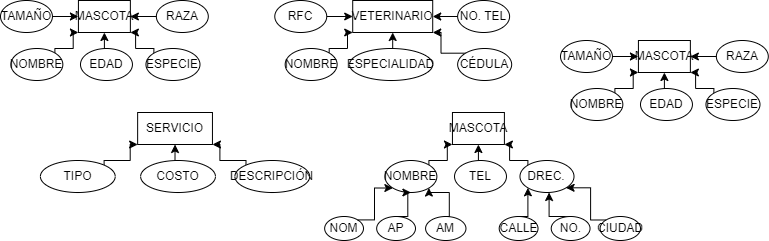

The diagram above was exported from draw.io. Its source (the exported page's mxGraphModel, read from the mxfile embedded in the PNG):
<mxGraphModel dx="838" dy="423" grid="1" gridSize="10" guides="1" tooltips="1" connect="1" arrows="1" fold="1" page="1" pageScale="1" pageWidth="827" pageHeight="1169" math="0" shadow="0">
  <root>
    <mxCell id="0" />
    <mxCell id="1" parent="0" />
    <mxCell id="IJ07fvvQi0ZKTHq8fio4-84" value="" style="group" vertex="1" connectable="0" parent="1">
      <mxGeometry x="20" y="50" width="640" height="240" as="geometry" />
    </mxCell>
    <mxCell id="IJ07fvvQi0ZKTHq8fio4-17" value="" style="group" vertex="1" connectable="0" parent="IJ07fvvQi0ZKTHq8fio4-84">
      <mxGeometry width="207.79220779220776" height="79.99999999999999" as="geometry" />
    </mxCell>
    <mxCell id="IJ07fvvQi0ZKTHq8fio4-2" value="MASCOTA" style="whiteSpace=wrap;html=1;align=center;" vertex="1" parent="IJ07fvvQi0ZKTHq8fio4-17">
      <mxGeometry x="77.9220779220779" width="51.94805194805194" height="32" as="geometry" />
    </mxCell>
    <mxCell id="IJ07fvvQi0ZKTHq8fio4-12" style="edgeStyle=orthogonalEdgeStyle;rounded=0;orthogonalLoop=1;jettySize=auto;html=1;exitX=1;exitY=0;exitDx=0;exitDy=0;entryX=0;entryY=1;entryDx=0;entryDy=0;" edge="1" parent="IJ07fvvQi0ZKTHq8fio4-17" source="IJ07fvvQi0ZKTHq8fio4-4" target="IJ07fvvQi0ZKTHq8fio4-2">
      <mxGeometry relative="1" as="geometry">
        <Array as="points">
          <mxPoint x="54.54545454545454" y="48" />
          <mxPoint x="72.7272727272727" y="48" />
          <mxPoint x="72.7272727272727" y="32" />
        </Array>
      </mxGeometry>
    </mxCell>
    <mxCell id="IJ07fvvQi0ZKTHq8fio4-4" value="NOMBRE" style="ellipse;whiteSpace=wrap;html=1;align=center;" vertex="1" parent="IJ07fvvQi0ZKTHq8fio4-17">
      <mxGeometry x="10.389610389610388" y="48" width="51.94805194805194" height="32" as="geometry" />
    </mxCell>
    <mxCell id="IJ07fvvQi0ZKTHq8fio4-10" style="edgeStyle=orthogonalEdgeStyle;rounded=0;orthogonalLoop=1;jettySize=auto;html=1;exitX=1;exitY=0.5;exitDx=0;exitDy=0;entryX=0;entryY=0.5;entryDx=0;entryDy=0;" edge="1" parent="IJ07fvvQi0ZKTHq8fio4-17" source="IJ07fvvQi0ZKTHq8fio4-5" target="IJ07fvvQi0ZKTHq8fio4-2">
      <mxGeometry relative="1" as="geometry" />
    </mxCell>
    <mxCell id="IJ07fvvQi0ZKTHq8fio4-5" value="TAMAÑO" style="ellipse;whiteSpace=wrap;html=1;align=center;" vertex="1" parent="IJ07fvvQi0ZKTHq8fio4-17">
      <mxGeometry width="51.94805194805194" height="32" as="geometry" />
    </mxCell>
    <mxCell id="IJ07fvvQi0ZKTHq8fio4-14" style="edgeStyle=orthogonalEdgeStyle;rounded=0;orthogonalLoop=1;jettySize=auto;html=1;exitX=0.5;exitY=0;exitDx=0;exitDy=0;entryX=0.5;entryY=1;entryDx=0;entryDy=0;" edge="1" parent="IJ07fvvQi0ZKTHq8fio4-17" source="IJ07fvvQi0ZKTHq8fio4-6" target="IJ07fvvQi0ZKTHq8fio4-2">
      <mxGeometry relative="1" as="geometry" />
    </mxCell>
    <mxCell id="IJ07fvvQi0ZKTHq8fio4-6" value="EDAD" style="ellipse;whiteSpace=wrap;html=1;align=center;" vertex="1" parent="IJ07fvvQi0ZKTHq8fio4-17">
      <mxGeometry x="79.99999999999999" y="48" width="51.94805194805194" height="32" as="geometry" />
    </mxCell>
    <mxCell id="IJ07fvvQi0ZKTHq8fio4-15" style="edgeStyle=orthogonalEdgeStyle;rounded=0;orthogonalLoop=1;jettySize=auto;html=1;exitX=0;exitY=0;exitDx=0;exitDy=0;entryX=1;entryY=1;entryDx=0;entryDy=0;" edge="1" parent="IJ07fvvQi0ZKTHq8fio4-17" source="IJ07fvvQi0ZKTHq8fio4-7" target="IJ07fvvQi0ZKTHq8fio4-2">
      <mxGeometry relative="1" as="geometry">
        <Array as="points">
          <mxPoint x="153.24675324675323" y="48" />
          <mxPoint x="135.06493506493504" y="48" />
          <mxPoint x="135.06493506493504" y="32" />
        </Array>
      </mxGeometry>
    </mxCell>
    <mxCell id="IJ07fvvQi0ZKTHq8fio4-7" value="ESPECIE" style="ellipse;whiteSpace=wrap;html=1;align=center;" vertex="1" parent="IJ07fvvQi0ZKTHq8fio4-17">
      <mxGeometry x="145.4545454545454" y="48" width="54.025974025974016" height="32" as="geometry" />
    </mxCell>
    <mxCell id="IJ07fvvQi0ZKTHq8fio4-16" style="edgeStyle=orthogonalEdgeStyle;rounded=0;orthogonalLoop=1;jettySize=auto;html=1;exitX=0;exitY=0.5;exitDx=0;exitDy=0;entryX=1;entryY=0.5;entryDx=0;entryDy=0;" edge="1" parent="IJ07fvvQi0ZKTHq8fio4-17" source="IJ07fvvQi0ZKTHq8fio4-8" target="IJ07fvvQi0ZKTHq8fio4-2">
      <mxGeometry relative="1" as="geometry" />
    </mxCell>
    <mxCell id="IJ07fvvQi0ZKTHq8fio4-8" value="RAZA" style="ellipse;whiteSpace=wrap;html=1;align=center;" vertex="1" parent="IJ07fvvQi0ZKTHq8fio4-17">
      <mxGeometry x="155.8441558441558" width="51.94805194805194" height="32" as="geometry" />
    </mxCell>
    <mxCell id="IJ07fvvQi0ZKTHq8fio4-31" value="" style="group" vertex="1" connectable="0" parent="IJ07fvvQi0ZKTHq8fio4-84">
      <mxGeometry x="24.935064935064936" y="111.99999999999999" width="299.2207792207792" height="79.99999999999999" as="geometry" />
    </mxCell>
    <mxCell id="IJ07fvvQi0ZKTHq8fio4-32" value="SERVICIO" style="whiteSpace=wrap;html=1;align=center;" vertex="1" parent="IJ07fvvQi0ZKTHq8fio4-31">
      <mxGeometry x="112.20779220779217" width="74.80519480519479" height="32" as="geometry" />
    </mxCell>
    <mxCell id="IJ07fvvQi0ZKTHq8fio4-33" style="edgeStyle=orthogonalEdgeStyle;rounded=0;orthogonalLoop=1;jettySize=auto;html=1;exitX=1;exitY=0;exitDx=0;exitDy=0;entryX=0;entryY=1;entryDx=0;entryDy=0;" edge="1" parent="IJ07fvvQi0ZKTHq8fio4-31" source="IJ07fvvQi0ZKTHq8fio4-34" target="IJ07fvvQi0ZKTHq8fio4-32">
      <mxGeometry relative="1" as="geometry">
        <Array as="points">
          <mxPoint x="78.54545454545453" y="48" />
          <mxPoint x="104.7272727272727" y="48" />
          <mxPoint x="104.7272727272727" y="32" />
        </Array>
      </mxGeometry>
    </mxCell>
    <mxCell id="IJ07fvvQi0ZKTHq8fio4-34" value="TIPO" style="ellipse;whiteSpace=wrap;html=1;align=center;" vertex="1" parent="IJ07fvvQi0ZKTHq8fio4-31">
      <mxGeometry x="14.961038961038954" y="48" width="74.80519480519479" height="32" as="geometry" />
    </mxCell>
    <mxCell id="IJ07fvvQi0ZKTHq8fio4-37" style="edgeStyle=orthogonalEdgeStyle;rounded=0;orthogonalLoop=1;jettySize=auto;html=1;exitX=0.5;exitY=0;exitDx=0;exitDy=0;entryX=0.5;entryY=1;entryDx=0;entryDy=0;" edge="1" parent="IJ07fvvQi0ZKTHq8fio4-31" source="IJ07fvvQi0ZKTHq8fio4-38" target="IJ07fvvQi0ZKTHq8fio4-32">
      <mxGeometry relative="1" as="geometry" />
    </mxCell>
    <mxCell id="IJ07fvvQi0ZKTHq8fio4-38" value="COSTO" style="ellipse;whiteSpace=wrap;html=1;align=center;" vertex="1" parent="IJ07fvvQi0ZKTHq8fio4-31">
      <mxGeometry x="115.19999999999996" y="48" width="74.80519480519479" height="32" as="geometry" />
    </mxCell>
    <mxCell id="IJ07fvvQi0ZKTHq8fio4-39" style="edgeStyle=orthogonalEdgeStyle;rounded=0;orthogonalLoop=1;jettySize=auto;html=1;exitX=0;exitY=0;exitDx=0;exitDy=0;entryX=1;entryY=1;entryDx=0;entryDy=0;" edge="1" parent="IJ07fvvQi0ZKTHq8fio4-31" source="IJ07fvvQi0ZKTHq8fio4-40" target="IJ07fvvQi0ZKTHq8fio4-32">
      <mxGeometry relative="1" as="geometry">
        <Array as="points">
          <mxPoint x="220.6753246753246" y="48" />
          <mxPoint x="194.49350649350643" y="48" />
          <mxPoint x="194.49350649350643" y="32" />
        </Array>
      </mxGeometry>
    </mxCell>
    <mxCell id="IJ07fvvQi0ZKTHq8fio4-40" value="&lt;font style=&quot;font-size: 10px;&quot;&gt;DESCRIPCIÓN&lt;/font&gt;" style="ellipse;whiteSpace=wrap;html=1;align=center;" vertex="1" parent="IJ07fvvQi0ZKTHq8fio4-31">
      <mxGeometry x="209.4545454545454" y="48" width="74.80519480519479" height="32" as="geometry" />
    </mxCell>
    <mxCell id="IJ07fvvQi0ZKTHq8fio4-43" value="" style="group" vertex="1" connectable="0" parent="IJ07fvvQi0ZKTHq8fio4-84">
      <mxGeometry x="274.2857142857142" width="207.79220779220776" height="79.99999999999999" as="geometry" />
    </mxCell>
    <mxCell id="IJ07fvvQi0ZKTHq8fio4-44" value="VETERINARIO" style="whiteSpace=wrap;html=1;align=center;" vertex="1" parent="IJ07fvvQi0ZKTHq8fio4-43">
      <mxGeometry x="77.9220779220779" width="79.99999999999999" height="32" as="geometry" />
    </mxCell>
    <mxCell id="IJ07fvvQi0ZKTHq8fio4-45" style="edgeStyle=orthogonalEdgeStyle;rounded=0;orthogonalLoop=1;jettySize=auto;html=1;exitX=1;exitY=0;exitDx=0;exitDy=0;entryX=0;entryY=1;entryDx=0;entryDy=0;" edge="1" parent="IJ07fvvQi0ZKTHq8fio4-43" source="IJ07fvvQi0ZKTHq8fio4-46" target="IJ07fvvQi0ZKTHq8fio4-44">
      <mxGeometry relative="1" as="geometry">
        <Array as="points">
          <mxPoint x="54.54545454545454" y="48" />
          <mxPoint x="72.7272727272727" y="48" />
          <mxPoint x="72.7272727272727" y="32" />
        </Array>
      </mxGeometry>
    </mxCell>
    <mxCell id="IJ07fvvQi0ZKTHq8fio4-46" value="NOMBRE" style="ellipse;whiteSpace=wrap;html=1;align=center;" vertex="1" parent="IJ07fvvQi0ZKTHq8fio4-43">
      <mxGeometry x="10.389610389610388" y="48" width="51.94805194805194" height="32" as="geometry" />
    </mxCell>
    <mxCell id="IJ07fvvQi0ZKTHq8fio4-47" style="edgeStyle=orthogonalEdgeStyle;rounded=0;orthogonalLoop=1;jettySize=auto;html=1;exitX=1;exitY=0.5;exitDx=0;exitDy=0;entryX=0;entryY=0.5;entryDx=0;entryDy=0;" edge="1" parent="IJ07fvvQi0ZKTHq8fio4-43" source="IJ07fvvQi0ZKTHq8fio4-48" target="IJ07fvvQi0ZKTHq8fio4-44">
      <mxGeometry relative="1" as="geometry" />
    </mxCell>
    <mxCell id="IJ07fvvQi0ZKTHq8fio4-48" value="RFC" style="ellipse;whiteSpace=wrap;html=1;align=center;" vertex="1" parent="IJ07fvvQi0ZKTHq8fio4-43">
      <mxGeometry width="51.94805194805194" height="32" as="geometry" />
    </mxCell>
    <mxCell id="IJ07fvvQi0ZKTHq8fio4-49" style="edgeStyle=orthogonalEdgeStyle;rounded=0;orthogonalLoop=1;jettySize=auto;html=1;exitX=0.5;exitY=0;exitDx=0;exitDy=0;entryX=0.5;entryY=1;entryDx=0;entryDy=0;" edge="1" parent="IJ07fvvQi0ZKTHq8fio4-43" source="IJ07fvvQi0ZKTHq8fio4-50" target="IJ07fvvQi0ZKTHq8fio4-44">
      <mxGeometry relative="1" as="geometry" />
    </mxCell>
    <mxCell id="IJ07fvvQi0ZKTHq8fio4-50" value="ESPECIALIDAD" style="ellipse;whiteSpace=wrap;html=1;align=center;" vertex="1" parent="IJ07fvvQi0ZKTHq8fio4-43">
      <mxGeometry x="74.80519480519479" y="48" width="83.1168831168831" height="32" as="geometry" />
    </mxCell>
    <mxCell id="IJ07fvvQi0ZKTHq8fio4-51" style="edgeStyle=orthogonalEdgeStyle;rounded=0;orthogonalLoop=1;jettySize=auto;html=1;exitX=0;exitY=0;exitDx=0;exitDy=0;entryX=1;entryY=1;entryDx=0;entryDy=0;" edge="1" parent="IJ07fvvQi0ZKTHq8fio4-43" source="IJ07fvvQi0ZKTHq8fio4-52" target="IJ07fvvQi0ZKTHq8fio4-44">
      <mxGeometry relative="1" as="geometry">
        <Array as="points">
          <mxPoint x="166.2337662337662" y="52.79999999999999" />
          <mxPoint x="166.2337662337662" y="32" />
        </Array>
      </mxGeometry>
    </mxCell>
    <mxCell id="IJ07fvvQi0ZKTHq8fio4-52" value="CÉDULA" style="ellipse;whiteSpace=wrap;html=1;align=center;" vertex="1" parent="IJ07fvvQi0ZKTHq8fio4-43">
      <mxGeometry x="182.85714285714286" y="48" width="54.025974025974016" height="32" as="geometry" />
    </mxCell>
    <mxCell id="IJ07fvvQi0ZKTHq8fio4-54" value="NO. TEL" style="ellipse;whiteSpace=wrap;html=1;align=center;" vertex="1" parent="IJ07fvvQi0ZKTHq8fio4-84">
      <mxGeometry x="457.14285714285717" width="51.94805194805194" height="32" as="geometry" />
    </mxCell>
    <mxCell id="IJ07fvvQi0ZKTHq8fio4-53" style="edgeStyle=orthogonalEdgeStyle;rounded=0;orthogonalLoop=1;jettySize=auto;html=1;exitX=0;exitY=0.5;exitDx=0;exitDy=0;entryX=1;entryY=0.5;entryDx=0;entryDy=0;" edge="1" parent="IJ07fvvQi0ZKTHq8fio4-84" source="IJ07fvvQi0ZKTHq8fio4-54" target="IJ07fvvQi0ZKTHq8fio4-44">
      <mxGeometry relative="1" as="geometry" />
    </mxCell>
    <mxCell id="IJ07fvvQi0ZKTHq8fio4-55" value="" style="group" vertex="1" connectable="0" parent="IJ07fvvQi0ZKTHq8fio4-84">
      <mxGeometry x="374.025974025974" y="111.99999999999999" width="207.79220779220776" height="79.99999999999999" as="geometry" />
    </mxCell>
    <mxCell id="IJ07fvvQi0ZKTHq8fio4-56" value="MASCOTA" style="whiteSpace=wrap;html=1;align=center;" vertex="1" parent="IJ07fvvQi0ZKTHq8fio4-55">
      <mxGeometry x="77.9220779220779" width="51.94805194805194" height="32" as="geometry" />
    </mxCell>
    <mxCell id="IJ07fvvQi0ZKTHq8fio4-57" style="edgeStyle=orthogonalEdgeStyle;rounded=0;orthogonalLoop=1;jettySize=auto;html=1;exitX=1;exitY=0;exitDx=0;exitDy=0;entryX=0;entryY=1;entryDx=0;entryDy=0;" edge="1" parent="IJ07fvvQi0ZKTHq8fio4-55" source="IJ07fvvQi0ZKTHq8fio4-58" target="IJ07fvvQi0ZKTHq8fio4-56">
      <mxGeometry relative="1" as="geometry">
        <Array as="points">
          <mxPoint x="54.54545454545454" y="48" />
          <mxPoint x="72.7272727272727" y="48" />
          <mxPoint x="72.7272727272727" y="32" />
        </Array>
      </mxGeometry>
    </mxCell>
    <mxCell id="IJ07fvvQi0ZKTHq8fio4-58" value="NOMBRE" style="ellipse;whiteSpace=wrap;html=1;align=center;" vertex="1" parent="IJ07fvvQi0ZKTHq8fio4-55">
      <mxGeometry x="10.389610389610388" y="48" width="51.94805194805194" height="32" as="geometry" />
    </mxCell>
    <mxCell id="IJ07fvvQi0ZKTHq8fio4-61" style="edgeStyle=orthogonalEdgeStyle;rounded=0;orthogonalLoop=1;jettySize=auto;html=1;exitX=0.5;exitY=0;exitDx=0;exitDy=0;entryX=0.5;entryY=1;entryDx=0;entryDy=0;" edge="1" parent="IJ07fvvQi0ZKTHq8fio4-55" source="IJ07fvvQi0ZKTHq8fio4-62" target="IJ07fvvQi0ZKTHq8fio4-56">
      <mxGeometry relative="1" as="geometry" />
    </mxCell>
    <mxCell id="IJ07fvvQi0ZKTHq8fio4-62" value="TEL" style="ellipse;whiteSpace=wrap;html=1;align=center;" vertex="1" parent="IJ07fvvQi0ZKTHq8fio4-55">
      <mxGeometry x="79.99999999999999" y="48" width="51.94805194805194" height="32" as="geometry" />
    </mxCell>
    <mxCell id="IJ07fvvQi0ZKTHq8fio4-63" style="edgeStyle=orthogonalEdgeStyle;rounded=0;orthogonalLoop=1;jettySize=auto;html=1;exitX=0;exitY=0;exitDx=0;exitDy=0;entryX=1;entryY=1;entryDx=0;entryDy=0;" edge="1" parent="IJ07fvvQi0ZKTHq8fio4-55" source="IJ07fvvQi0ZKTHq8fio4-64" target="IJ07fvvQi0ZKTHq8fio4-56">
      <mxGeometry relative="1" as="geometry">
        <Array as="points">
          <mxPoint x="153.24675324675323" y="48" />
          <mxPoint x="135.06493506493504" y="48" />
          <mxPoint x="135.06493506493504" y="32" />
        </Array>
      </mxGeometry>
    </mxCell>
    <mxCell id="IJ07fvvQi0ZKTHq8fio4-64" value="DREC." style="ellipse;whiteSpace=wrap;html=1;align=center;" vertex="1" parent="IJ07fvvQi0ZKTHq8fio4-55">
      <mxGeometry x="145.4545454545454" y="48" width="54.025974025974016" height="32" as="geometry" />
    </mxCell>
    <mxCell id="IJ07fvvQi0ZKTHq8fio4-72" value="" style="group" vertex="1" connectable="0" parent="IJ07fvvQi0ZKTHq8fio4-84">
      <mxGeometry x="324.15584415584414" y="216" width="141.29870129870127" height="24" as="geometry" />
    </mxCell>
    <mxCell id="IJ07fvvQi0ZKTHq8fio4-69" value="NOM" style="ellipse;whiteSpace=wrap;html=1;align=center;" vertex="1" parent="IJ07fvvQi0ZKTHq8fio4-72">
      <mxGeometry width="38.818324532610234" height="24" as="geometry" />
    </mxCell>
    <mxCell id="IJ07fvvQi0ZKTHq8fio4-70" value="AP" style="ellipse;whiteSpace=wrap;html=1;align=center;" vertex="1" parent="IJ07fvvQi0ZKTHq8fio4-72">
      <mxGeometry x="52.01655487369773" width="38.818324532610234" height="24" as="geometry" />
    </mxCell>
    <mxCell id="IJ07fvvQi0ZKTHq8fio4-71" value="AM" style="ellipse;whiteSpace=wrap;html=1;align=center;" vertex="1" parent="IJ07fvvQi0ZKTHq8fio4-72">
      <mxGeometry x="100.92764378478665" width="40.37105751391464" height="24" as="geometry" />
    </mxCell>
    <mxCell id="IJ07fvvQi0ZKTHq8fio4-73" value="" style="group" vertex="1" connectable="0" parent="IJ07fvvQi0ZKTHq8fio4-84">
      <mxGeometry x="498.7012987012987" y="216" width="141.29870129870127" height="24" as="geometry" />
    </mxCell>
    <mxCell id="IJ07fvvQi0ZKTHq8fio4-74" value="CALLE" style="ellipse;whiteSpace=wrap;html=1;align=center;" vertex="1" parent="IJ07fvvQi0ZKTHq8fio4-73">
      <mxGeometry width="38.818324532610234" height="24" as="geometry" />
    </mxCell>
    <mxCell id="IJ07fvvQi0ZKTHq8fio4-82" style="edgeStyle=orthogonalEdgeStyle;rounded=0;orthogonalLoop=1;jettySize=auto;html=1;exitX=0.5;exitY=0;exitDx=0;exitDy=0;" edge="1" parent="IJ07fvvQi0ZKTHq8fio4-73" source="IJ07fvvQi0ZKTHq8fio4-75">
      <mxGeometry relative="1" as="geometry">
        <mxPoint x="49.87012987012987" y="-24" as="targetPoint" />
      </mxGeometry>
    </mxCell>
    <mxCell id="IJ07fvvQi0ZKTHq8fio4-75" value="NO." style="ellipse;whiteSpace=wrap;html=1;align=center;" vertex="1" parent="IJ07fvvQi0ZKTHq8fio4-73">
      <mxGeometry x="52.01655487369773" width="38.818324532610234" height="24" as="geometry" />
    </mxCell>
    <mxCell id="IJ07fvvQi0ZKTHq8fio4-76" value="CIUDAD" style="ellipse;whiteSpace=wrap;html=1;align=center;" vertex="1" parent="IJ07fvvQi0ZKTHq8fio4-73">
      <mxGeometry x="100.92764378478665" width="40.37105751391464" height="24" as="geometry" />
    </mxCell>
    <mxCell id="IJ07fvvQi0ZKTHq8fio4-77" style="edgeStyle=orthogonalEdgeStyle;rounded=0;orthogonalLoop=1;jettySize=auto;html=1;exitX=1;exitY=0;exitDx=0;exitDy=0;entryX=0;entryY=1;entryDx=0;entryDy=0;" edge="1" parent="IJ07fvvQi0ZKTHq8fio4-84" source="IJ07fvvQi0ZKTHq8fio4-69" target="IJ07fvvQi0ZKTHq8fio4-58">
      <mxGeometry relative="1" as="geometry">
        <Array as="points">
          <mxPoint x="374.025974025974" y="219.99999999999997" />
          <mxPoint x="374.025974025974" y="187.2" />
        </Array>
      </mxGeometry>
    </mxCell>
    <mxCell id="IJ07fvvQi0ZKTHq8fio4-78" style="edgeStyle=orthogonalEdgeStyle;rounded=0;orthogonalLoop=1;jettySize=auto;html=1;exitX=0.5;exitY=0;exitDx=0;exitDy=0;entryX=0.5;entryY=1;entryDx=0;entryDy=0;" edge="1" parent="IJ07fvvQi0ZKTHq8fio4-84" source="IJ07fvvQi0ZKTHq8fio4-70" target="IJ07fvvQi0ZKTHq8fio4-58">
      <mxGeometry relative="1" as="geometry">
        <Array as="points">
          <mxPoint x="407.27272727272725" y="216" />
          <mxPoint x="407.27272727272725" y="192" />
        </Array>
      </mxGeometry>
    </mxCell>
    <mxCell id="IJ07fvvQi0ZKTHq8fio4-80" style="edgeStyle=orthogonalEdgeStyle;rounded=0;orthogonalLoop=1;jettySize=auto;html=1;exitX=0.5;exitY=0;exitDx=0;exitDy=0;entryX=1;entryY=1;entryDx=0;entryDy=0;" edge="1" parent="IJ07fvvQi0ZKTHq8fio4-84" source="IJ07fvvQi0ZKTHq8fio4-71" target="IJ07fvvQi0ZKTHq8fio4-58">
      <mxGeometry relative="1" as="geometry">
        <Array as="points">
          <mxPoint x="448.83116883116884" y="216" />
          <mxPoint x="448.83116883116884" y="192" />
          <mxPoint x="428.8831168831169" y="192" />
        </Array>
      </mxGeometry>
    </mxCell>
    <mxCell id="IJ07fvvQi0ZKTHq8fio4-81" style="edgeStyle=orthogonalEdgeStyle;rounded=0;orthogonalLoop=1;jettySize=auto;html=1;exitX=0.5;exitY=0;exitDx=0;exitDy=0;entryX=0;entryY=1;entryDx=0;entryDy=0;" edge="1" parent="IJ07fvvQi0ZKTHq8fio4-84" source="IJ07fvvQi0ZKTHq8fio4-74" target="IJ07fvvQi0ZKTHq8fio4-64">
      <mxGeometry relative="1" as="geometry" />
    </mxCell>
    <mxCell id="IJ07fvvQi0ZKTHq8fio4-83" style="edgeStyle=orthogonalEdgeStyle;rounded=0;orthogonalLoop=1;jettySize=auto;html=1;exitX=0;exitY=0;exitDx=0;exitDy=0;entryX=1;entryY=1;entryDx=0;entryDy=0;" edge="1" parent="IJ07fvvQi0ZKTHq8fio4-84" source="IJ07fvvQi0ZKTHq8fio4-76" target="IJ07fvvQi0ZKTHq8fio4-64">
      <mxGeometry relative="1" as="geometry">
        <Array as="points">
          <mxPoint x="590.12987012987" y="219.99999999999997" />
          <mxPoint x="590.12987012987" y="187.2" />
        </Array>
      </mxGeometry>
    </mxCell>
    <mxCell id="IJ07fvvQi0ZKTHq8fio4-85" value="" style="group" vertex="1" connectable="0" parent="1">
      <mxGeometry x="580" y="90" width="207.79220779220776" height="79.99999999999999" as="geometry" />
    </mxCell>
    <mxCell id="IJ07fvvQi0ZKTHq8fio4-86" value="MASCOTA" style="whiteSpace=wrap;html=1;align=center;" vertex="1" parent="IJ07fvvQi0ZKTHq8fio4-85">
      <mxGeometry x="77.9220779220779" width="51.94805194805194" height="32" as="geometry" />
    </mxCell>
    <mxCell id="IJ07fvvQi0ZKTHq8fio4-87" style="edgeStyle=orthogonalEdgeStyle;rounded=0;orthogonalLoop=1;jettySize=auto;html=1;exitX=1;exitY=0;exitDx=0;exitDy=0;entryX=0;entryY=1;entryDx=0;entryDy=0;" edge="1" parent="IJ07fvvQi0ZKTHq8fio4-85" source="IJ07fvvQi0ZKTHq8fio4-88" target="IJ07fvvQi0ZKTHq8fio4-86">
      <mxGeometry relative="1" as="geometry">
        <Array as="points">
          <mxPoint x="54.54545454545454" y="48" />
          <mxPoint x="72.7272727272727" y="48" />
          <mxPoint x="72.7272727272727" y="32" />
        </Array>
      </mxGeometry>
    </mxCell>
    <mxCell id="IJ07fvvQi0ZKTHq8fio4-88" value="NOMBRE" style="ellipse;whiteSpace=wrap;html=1;align=center;" vertex="1" parent="IJ07fvvQi0ZKTHq8fio4-85">
      <mxGeometry x="10.389610389610388" y="48" width="51.94805194805194" height="32" as="geometry" />
    </mxCell>
    <mxCell id="IJ07fvvQi0ZKTHq8fio4-89" style="edgeStyle=orthogonalEdgeStyle;rounded=0;orthogonalLoop=1;jettySize=auto;html=1;exitX=1;exitY=0.5;exitDx=0;exitDy=0;entryX=0;entryY=0.5;entryDx=0;entryDy=0;" edge="1" parent="IJ07fvvQi0ZKTHq8fio4-85" source="IJ07fvvQi0ZKTHq8fio4-90" target="IJ07fvvQi0ZKTHq8fio4-86">
      <mxGeometry relative="1" as="geometry" />
    </mxCell>
    <mxCell id="IJ07fvvQi0ZKTHq8fio4-90" value="TAMAÑO" style="ellipse;whiteSpace=wrap;html=1;align=center;" vertex="1" parent="IJ07fvvQi0ZKTHq8fio4-85">
      <mxGeometry width="51.94805194805194" height="32" as="geometry" />
    </mxCell>
    <mxCell id="IJ07fvvQi0ZKTHq8fio4-91" style="edgeStyle=orthogonalEdgeStyle;rounded=0;orthogonalLoop=1;jettySize=auto;html=1;exitX=0.5;exitY=0;exitDx=0;exitDy=0;entryX=0.5;entryY=1;entryDx=0;entryDy=0;" edge="1" parent="IJ07fvvQi0ZKTHq8fio4-85" source="IJ07fvvQi0ZKTHq8fio4-92" target="IJ07fvvQi0ZKTHq8fio4-86">
      <mxGeometry relative="1" as="geometry" />
    </mxCell>
    <mxCell id="IJ07fvvQi0ZKTHq8fio4-92" value="EDAD" style="ellipse;whiteSpace=wrap;html=1;align=center;" vertex="1" parent="IJ07fvvQi0ZKTHq8fio4-85">
      <mxGeometry x="79.99999999999999" y="48" width="51.94805194805194" height="32" as="geometry" />
    </mxCell>
    <mxCell id="IJ07fvvQi0ZKTHq8fio4-93" style="edgeStyle=orthogonalEdgeStyle;rounded=0;orthogonalLoop=1;jettySize=auto;html=1;exitX=0;exitY=0;exitDx=0;exitDy=0;entryX=1;entryY=1;entryDx=0;entryDy=0;" edge="1" parent="IJ07fvvQi0ZKTHq8fio4-85" source="IJ07fvvQi0ZKTHq8fio4-94" target="IJ07fvvQi0ZKTHq8fio4-86">
      <mxGeometry relative="1" as="geometry">
        <Array as="points">
          <mxPoint x="153.24675324675323" y="48" />
          <mxPoint x="135.06493506493504" y="48" />
          <mxPoint x="135.06493506493504" y="32" />
        </Array>
      </mxGeometry>
    </mxCell>
    <mxCell id="IJ07fvvQi0ZKTHq8fio4-94" value="ESPECIE" style="ellipse;whiteSpace=wrap;html=1;align=center;" vertex="1" parent="IJ07fvvQi0ZKTHq8fio4-85">
      <mxGeometry x="145.4545454545454" y="48" width="54.025974025974016" height="32" as="geometry" />
    </mxCell>
    <mxCell id="IJ07fvvQi0ZKTHq8fio4-95" style="edgeStyle=orthogonalEdgeStyle;rounded=0;orthogonalLoop=1;jettySize=auto;html=1;exitX=0;exitY=0.5;exitDx=0;exitDy=0;entryX=1;entryY=0.5;entryDx=0;entryDy=0;" edge="1" parent="IJ07fvvQi0ZKTHq8fio4-85" source="IJ07fvvQi0ZKTHq8fio4-96" target="IJ07fvvQi0ZKTHq8fio4-86">
      <mxGeometry relative="1" as="geometry" />
    </mxCell>
    <mxCell id="IJ07fvvQi0ZKTHq8fio4-96" value="RAZA" style="ellipse;whiteSpace=wrap;html=1;align=center;" vertex="1" parent="IJ07fvvQi0ZKTHq8fio4-85">
      <mxGeometry x="155.8441558441558" width="51.94805194805194" height="32" as="geometry" />
    </mxCell>
  </root>
</mxGraphModel>